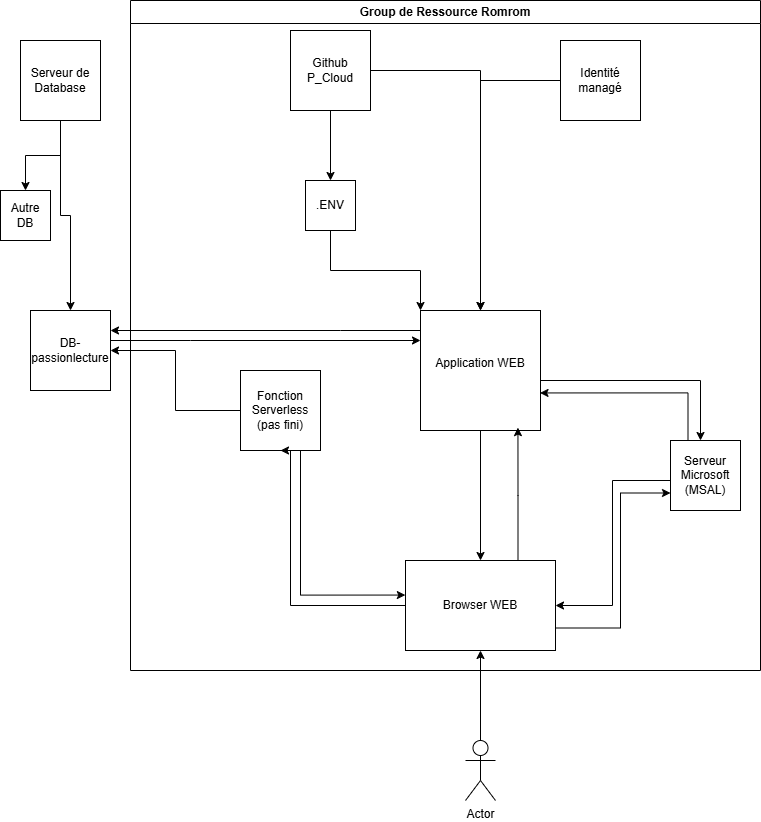

The diagram above was exported from draw.io. Its source (the exported page's mxGraphModel, read from the mxfile embedded in the PNG):
<mxGraphModel dx="1783" dy="981" grid="1" gridSize="10" guides="1" tooltips="1" connect="1" arrows="1" fold="1" page="1" pageScale="1" pageWidth="827" pageHeight="1169" math="0" shadow="0">
  <root>
    <mxCell id="0" />
    <mxCell id="1" parent="0" />
    <mxCell id="4oC1Z-DsLef-wE9WO9AX-3" edge="1" parent="1" source="4oC1Z-DsLef-wE9WO9AX-1" style="edgeStyle=orthogonalEdgeStyle;rounded=0;orthogonalLoop=1;jettySize=auto;html=1;entryX=0.5;entryY=0;entryDx=0;entryDy=0;" target="4oC1Z-DsLef-wE9WO9AX-2">
      <mxGeometry relative="1" as="geometry" />
    </mxCell>
    <mxCell id="4oC1Z-DsLef-wE9WO9AX-29" edge="1" parent="1" source="4oC1Z-DsLef-wE9WO9AX-1" style="edgeStyle=orthogonalEdgeStyle;rounded=0;orthogonalLoop=1;jettySize=auto;html=1;entryX=0.5;entryY=0;entryDx=0;entryDy=0;" target="4oC1Z-DsLef-wE9WO9AX-28">
      <mxGeometry relative="1" as="geometry" />
    </mxCell>
    <mxCell id="4oC1Z-DsLef-wE9WO9AX-1" parent="1" style="whiteSpace=wrap;html=1;aspect=fixed;" value="Serveur de Database" vertex="1">
      <mxGeometry height="80" width="80" x="50" y="50" as="geometry" />
    </mxCell>
    <mxCell id="4oC1Z-DsLef-wE9WO9AX-51" edge="1" parent="1" source="4oC1Z-DsLef-wE9WO9AX-2" style="edgeStyle=orthogonalEdgeStyle;rounded=0;orthogonalLoop=1;jettySize=auto;html=1;entryX=0;entryY=0.25;entryDx=0;entryDy=0;" target="4oC1Z-DsLef-wE9WO9AX-7">
      <mxGeometry relative="1" as="geometry">
        <Array as="points">
          <mxPoint x="220" y="350" />
          <mxPoint x="220" y="350" />
        </Array>
      </mxGeometry>
    </mxCell>
    <mxCell id="4oC1Z-DsLef-wE9WO9AX-2" parent="1" style="whiteSpace=wrap;html=1;aspect=fixed;" value="DB-passionlecture" vertex="1">
      <mxGeometry height="80" width="80" x="60" y="320" as="geometry" />
    </mxCell>
    <mxCell id="4oC1Z-DsLef-wE9WO9AX-34" edge="1" parent="1" source="4oC1Z-DsLef-wE9WO9AX-5" style="edgeStyle=orthogonalEdgeStyle;rounded=0;orthogonalLoop=1;jettySize=auto;html=1;entryX=0.5;entryY=0;entryDx=0;entryDy=0;" target="4oC1Z-DsLef-wE9WO9AX-33">
      <mxGeometry relative="1" as="geometry" />
    </mxCell>
    <mxCell id="4oC1Z-DsLef-wE9WO9AX-36" edge="1" parent="1" source="4oC1Z-DsLef-wE9WO9AX-5" style="edgeStyle=orthogonalEdgeStyle;rounded=0;orthogonalLoop=1;jettySize=auto;html=1;" target="4oC1Z-DsLef-wE9WO9AX-7">
      <mxGeometry relative="1" as="geometry" />
    </mxCell>
    <mxCell id="4oC1Z-DsLef-wE9WO9AX-5" parent="1" style="whiteSpace=wrap;html=1;aspect=fixed;" value="Github&lt;div&gt;P_Cloud&lt;/div&gt;" vertex="1">
      <mxGeometry height="80" width="80" x="320" y="40" as="geometry" />
    </mxCell>
    <mxCell id="4oC1Z-DsLef-wE9WO9AX-37" edge="1" parent="1" source="4oC1Z-DsLef-wE9WO9AX-9" style="edgeStyle=orthogonalEdgeStyle;rounded=0;orthogonalLoop=1;jettySize=auto;html=1;entryX=0.5;entryY=0;entryDx=0;entryDy=0;" target="4oC1Z-DsLef-wE9WO9AX-7">
      <mxGeometry relative="1" as="geometry" />
    </mxCell>
    <mxCell id="4oC1Z-DsLef-wE9WO9AX-9" parent="1" style="whiteSpace=wrap;html=1;aspect=fixed;" value="Identité managé" vertex="1">
      <mxGeometry height="80" width="80" x="590" y="50" as="geometry" />
    </mxCell>
    <mxCell id="4oC1Z-DsLef-wE9WO9AX-52" edge="1" parent="1" source="4oC1Z-DsLef-wE9WO9AX-12" style="edgeStyle=orthogonalEdgeStyle;rounded=0;orthogonalLoop=1;jettySize=auto;html=1;entryX=1;entryY=0.5;entryDx=0;entryDy=0;" target="4oC1Z-DsLef-wE9WO9AX-24">
      <mxGeometry relative="1" as="geometry">
        <Array as="points">
          <mxPoint x="642" y="490" />
          <mxPoint x="642" y="615" />
        </Array>
      </mxGeometry>
    </mxCell>
    <mxCell id="4oC1Z-DsLef-wE9WO9AX-12" parent="1" style="whiteSpace=wrap;html=1;aspect=fixed;" value="Serveur Microsoft&lt;div&gt;(MSAL)&lt;/div&gt;" vertex="1">
      <mxGeometry height="70" width="70" x="700" y="450" as="geometry" />
    </mxCell>
    <mxCell id="4oC1Z-DsLef-wE9WO9AX-19" edge="1" parent="1" source="4oC1Z-DsLef-wE9WO9AX-15" style="edgeStyle=orthogonalEdgeStyle;rounded=0;orthogonalLoop=1;jettySize=auto;html=1;" target="4oC1Z-DsLef-wE9WO9AX-2">
      <mxGeometry relative="1" as="geometry" />
    </mxCell>
    <mxCell id="4oC1Z-DsLef-wE9WO9AX-15" parent="1" style="whiteSpace=wrap;html=1;aspect=fixed;" value="Fonction Serverless&lt;div&gt;(pas fini)&lt;/div&gt;" vertex="1">
      <mxGeometry height="80" width="80" x="270" y="380" as="geometry" />
    </mxCell>
    <mxCell id="4oC1Z-DsLef-wE9WO9AX-27" edge="1" parent="1" source="4oC1Z-DsLef-wE9WO9AX-7" style="edgeStyle=orthogonalEdgeStyle;rounded=0;orthogonalLoop=1;jettySize=auto;html=1;exitX=0.75;exitY=0;exitDx=0;exitDy=0;entryX=0.75;entryY=1;entryDx=0;entryDy=0;">
      <mxGeometry relative="1" as="geometry">
        <Array as="points" />
        <mxPoint x="532.5" y="490" as="sourcePoint" />
        <mxPoint x="520" y="339.9999999999998" as="targetPoint" />
      </mxGeometry>
    </mxCell>
    <mxCell id="4oC1Z-DsLef-wE9WO9AX-44" edge="1" parent="1" source="4oC1Z-DsLef-wE9WO9AX-24" style="edgeStyle=orthogonalEdgeStyle;rounded=0;orthogonalLoop=1;jettySize=auto;html=1;">
      <mxGeometry relative="1" as="geometry">
        <Array as="points">
          <mxPoint x="320" y="615" />
          <mxPoint x="320" y="460" />
        </Array>
        <mxPoint x="310" y="460" as="targetPoint" />
      </mxGeometry>
    </mxCell>
    <mxCell id="4oC1Z-DsLef-wE9WO9AX-53" edge="1" parent="1" source="4oC1Z-DsLef-wE9WO9AX-24" style="edgeStyle=orthogonalEdgeStyle;rounded=0;orthogonalLoop=1;jettySize=auto;html=1;exitX=1;exitY=0.75;exitDx=0;exitDy=0;entryX=0;entryY=0.75;entryDx=0;entryDy=0;" target="4oC1Z-DsLef-wE9WO9AX-12">
      <mxGeometry relative="1" as="geometry">
        <Array as="points">
          <mxPoint x="650" y="637" />
          <mxPoint x="650" y="503" />
        </Array>
      </mxGeometry>
    </mxCell>
    <mxCell id="4oC1Z-DsLef-wE9WO9AX-24" parent="1" style="rounded=0;whiteSpace=wrap;html=1;" value="Browser WEB" vertex="1">
      <mxGeometry height="90" width="150" x="435" y="570" as="geometry" />
    </mxCell>
    <mxCell id="4oC1Z-DsLef-wE9WO9AX-28" parent="1" style="whiteSpace=wrap;html=1;aspect=fixed;" value="Autre DB" vertex="1">
      <mxGeometry height="50" width="50" x="30" y="200" as="geometry" />
    </mxCell>
    <mxCell id="4oC1Z-DsLef-wE9WO9AX-46" edge="1" parent="1" source="4oC1Z-DsLef-wE9WO9AX-7" style="edgeStyle=orthogonalEdgeStyle;rounded=0;orthogonalLoop=1;jettySize=auto;html=1;" target="4oC1Z-DsLef-wE9WO9AX-24">
      <mxGeometry relative="1" as="geometry" />
    </mxCell>
    <mxCell id="4oC1Z-DsLef-wE9WO9AX-48" edge="1" parent="1" source="4oC1Z-DsLef-wE9WO9AX-7" style="edgeStyle=orthogonalEdgeStyle;rounded=0;orthogonalLoop=1;jettySize=auto;html=1;" target="4oC1Z-DsLef-wE9WO9AX-12">
      <mxGeometry relative="1" as="geometry">
        <Array as="points">
          <mxPoint x="730" y="390" />
        </Array>
      </mxGeometry>
    </mxCell>
    <mxCell id="4oC1Z-DsLef-wE9WO9AX-50" edge="1" parent="1" source="4oC1Z-DsLef-wE9WO9AX-7" style="edgeStyle=orthogonalEdgeStyle;rounded=0;orthogonalLoop=1;jettySize=auto;html=1;entryX=1;entryY=0.25;entryDx=0;entryDy=0;" target="4oC1Z-DsLef-wE9WO9AX-2">
      <mxGeometry relative="1" as="geometry">
        <Array as="points">
          <mxPoint x="370" y="340" />
          <mxPoint x="370" y="340" />
        </Array>
      </mxGeometry>
    </mxCell>
    <mxCell id="4oC1Z-DsLef-wE9WO9AX-7" parent="1" style="whiteSpace=wrap;html=1;aspect=fixed;" value="Application WEB&lt;div&gt;&lt;br&gt;&lt;/div&gt;" vertex="1">
      <mxGeometry height="120" width="120" x="450" y="320" as="geometry" />
    </mxCell>
    <mxCell id="4oC1Z-DsLef-wE9WO9AX-35" edge="1" parent="1" source="4oC1Z-DsLef-wE9WO9AX-33" style="edgeStyle=orthogonalEdgeStyle;rounded=0;orthogonalLoop=1;jettySize=auto;html=1;exitX=0.5;exitY=1;exitDx=0;exitDy=0;entryX=0;entryY=0;entryDx=0;entryDy=0;" target="4oC1Z-DsLef-wE9WO9AX-7">
      <mxGeometry relative="1" as="geometry" />
    </mxCell>
    <mxCell id="4oC1Z-DsLef-wE9WO9AX-33" parent="1" style="whiteSpace=wrap;html=1;aspect=fixed;" value=".ENV" vertex="1">
      <mxGeometry height="50" width="50" x="335" y="190" as="geometry" />
    </mxCell>
    <mxCell id="4oC1Z-DsLef-wE9WO9AX-40" parent="1" style="swimlane;whiteSpace=wrap;html=1;" value="Group de Ressource Romrom" vertex="1">
      <mxGeometry height="670" width="630" x="160" y="10" as="geometry" />
    </mxCell>
    <mxCell id="4oC1Z-DsLef-wE9WO9AX-45" edge="1" parent="1" source="4oC1Z-DsLef-wE9WO9AX-15" style="edgeStyle=orthogonalEdgeStyle;rounded=0;orthogonalLoop=1;jettySize=auto;html=1;entryX=-0.001;entryY=0.384;entryDx=0;entryDy=0;entryPerimeter=0;exitX=0.75;exitY=1;exitDx=0;exitDy=0;" target="4oC1Z-DsLef-wE9WO9AX-24">
      <mxGeometry relative="1" as="geometry" />
    </mxCell>
    <mxCell id="4oC1Z-DsLef-wE9WO9AX-47" edge="1" parent="1" source="4oC1Z-DsLef-wE9WO9AX-24" style="edgeStyle=orthogonalEdgeStyle;rounded=0;orthogonalLoop=1;jettySize=auto;html=1;exitX=0.75;exitY=0;exitDx=0;exitDy=0;entryX=0.812;entryY=0.976;entryDx=0;entryDy=0;entryPerimeter=0;" target="4oC1Z-DsLef-wE9WO9AX-7">
      <mxGeometry relative="1" as="geometry" />
    </mxCell>
    <mxCell id="4oC1Z-DsLef-wE9WO9AX-49" edge="1" parent="1" source="4oC1Z-DsLef-wE9WO9AX-12" style="edgeStyle=orthogonalEdgeStyle;rounded=0;orthogonalLoop=1;jettySize=auto;html=1;exitX=0.25;exitY=0;exitDx=0;exitDy=0;entryX=0.996;entryY=0.687;entryDx=0;entryDy=0;entryPerimeter=0;" target="4oC1Z-DsLef-wE9WO9AX-7">
      <mxGeometry relative="1" as="geometry" />
    </mxCell>
    <mxCell id="4oC1Z-DsLef-wE9WO9AX-55" edge="1" parent="1" source="4oC1Z-DsLef-wE9WO9AX-54" style="edgeStyle=orthogonalEdgeStyle;rounded=0;orthogonalLoop=1;jettySize=auto;html=1;entryX=0.5;entryY=1;entryDx=0;entryDy=0;" target="4oC1Z-DsLef-wE9WO9AX-24">
      <mxGeometry relative="1" as="geometry" />
    </mxCell>
    <mxCell id="4oC1Z-DsLef-wE9WO9AX-54" parent="1" style="shape=umlActor;verticalLabelPosition=bottom;verticalAlign=top;html=1;outlineConnect=0;" value="Actor" vertex="1">
      <mxGeometry height="60" width="30" x="495" y="750" as="geometry" />
    </mxCell>
  </root>
</mxGraphModel>